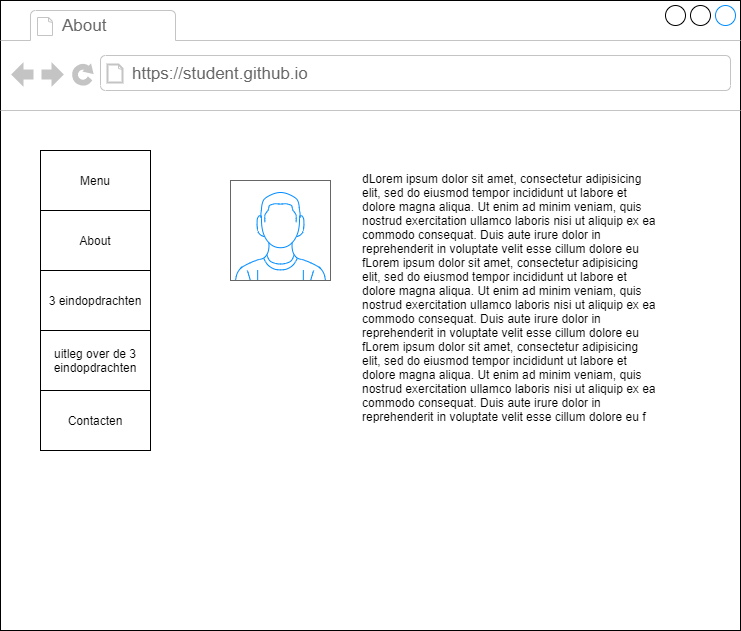

The diagram above was exported from draw.io. Its source (the exported page's mxGraphModel, read from the mxfile embedded in the PNG):
<mxGraphModel dx="1250" dy="610" grid="1" gridSize="10" guides="1" tooltips="1" connect="1" arrows="1" fold="1" page="1" pageScale="1" pageWidth="850" pageHeight="1100" math="0" shadow="0">
  <root>
    <mxCell id="0" />
    <mxCell id="1" parent="0" />
    <mxCell id="2" value="" style="strokeWidth=1;shadow=0;dashed=0;align=center;html=1;shape=mxgraph.mockup.containers.browserWindow;rSize=0;strokeColor=#000000;strokeColor2=#008cff;strokeColor3=#c4c4c4;mainText=,;recursiveResize=0;" parent="1" vertex="1">
      <mxGeometry x="50" y="90" width="740" height="630" as="geometry" />
    </mxCell>
    <mxCell id="3" value="About" style="strokeWidth=1;shadow=0;dashed=0;align=center;html=1;shape=mxgraph.mockup.containers.anchor;fontSize=17;fontColor=#666666;align=left;" parent="2" vertex="1">
      <mxGeometry x="60" y="12" width="110" height="26" as="geometry" />
    </mxCell>
    <mxCell id="4" value="https://student.github.io" style="strokeWidth=1;shadow=0;dashed=0;align=center;html=1;shape=mxgraph.mockup.containers.anchor;rSize=0;fontSize=17;fontColor=#666666;align=left;" parent="2" vertex="1">
      <mxGeometry x="130" y="60" width="250" height="26" as="geometry" />
    </mxCell>
    <mxCell id="5" value="" style="verticalLabelPosition=bottom;shadow=0;dashed=0;align=center;html=1;verticalAlign=top;strokeWidth=1;shape=mxgraph.mockup.containers.userMale;strokeColor=#666666;strokeColor2=#008cff;" parent="2" vertex="1">
      <mxGeometry x="230" y="180" width="100" height="100" as="geometry" />
    </mxCell>
    <mxCell id="16" value="d&lt;span style=&quot;font-family: &amp;#34;helvetica&amp;#34;&quot;&gt;Lorem ipsum dolor sit amet, consectetur adipisicing elit, sed do eiusmod tempor incididunt ut labore et dolore magna aliqua. Ut enim ad minim veniam, quis nostrud exercitation ullamco laboris nisi ut aliquip ex ea commodo consequat. Duis aute irure dolor in reprehenderit in voluptate velit esse cillum dolore eu f&lt;/span&gt;&lt;span style=&quot;font-family: &amp;#34;helvetica&amp;#34;&quot;&gt;Lorem ipsum dolor sit amet, consectetur adipisicing elit, sed do eiusmod tempor incididunt ut labore et dolore magna aliqua. Ut enim ad minim veniam, quis nostrud exercitation ullamco laboris nisi ut aliquip ex ea commodo consequat. Duis aute irure dolor in reprehenderit in voluptate velit esse cillum dolore eu f&lt;/span&gt;&lt;span style=&quot;font-family: &amp;#34;helvetica&amp;#34;&quot;&gt;Lorem ipsum dolor sit amet, consectetur adipisicing elit, sed do eiusmod tempor incididunt ut labore et dolore magna aliqua. Ut enim ad minim veniam, quis nostrud exercitation ullamco laboris nisi ut aliquip ex ea commodo consequat. Duis aute irure dolor in reprehenderit in voluptate velit esse cillum dolore eu f&lt;/span&gt;" style="text;spacingTop=-5;whiteSpace=wrap;html=1;align=left;fontSize=12;fontFamily=Helvetica;fillColor=none;strokeColor=none;shadow=0;" parent="2" vertex="1">
      <mxGeometry x="360" y="170" width="300" height="260" as="geometry" />
    </mxCell>
    <mxCell id="17" value="" style="shape=table;html=1;whiteSpace=wrap;startSize=0;container=1;collapsible=0;childLayout=tableLayout;strokeColor=#000000;shadow=0;" vertex="1" parent="2">
      <mxGeometry x="40" y="150" width="110" height="300" as="geometry" />
    </mxCell>
    <mxCell id="18" value="" style="shape=partialRectangle;html=1;whiteSpace=wrap;collapsible=0;dropTarget=0;pointerEvents=0;fillColor=none;top=0;left=0;bottom=0;right=0;points=[[0,0.5],[1,0.5]];portConstraint=eastwest;" vertex="1" parent="17">
      <mxGeometry width="110" height="60" as="geometry" />
    </mxCell>
    <mxCell id="19" value="Menu" style="shape=partialRectangle;html=1;whiteSpace=wrap;connectable=0;overflow=hidden;fillColor=none;top=0;left=0;bottom=0;right=0;" vertex="1" parent="18">
      <mxGeometry width="110" height="60" as="geometry" />
    </mxCell>
    <mxCell id="20" value="" style="shape=partialRectangle;html=1;whiteSpace=wrap;collapsible=0;dropTarget=0;pointerEvents=0;fillColor=none;top=0;left=0;bottom=0;right=0;points=[[0,0.5],[1,0.5]];portConstraint=eastwest;" vertex="1" parent="17">
      <mxGeometry y="60" width="110" height="60" as="geometry" />
    </mxCell>
    <mxCell id="21" value="About" style="shape=partialRectangle;html=1;whiteSpace=wrap;connectable=0;overflow=hidden;fillColor=none;top=0;left=0;bottom=0;right=0;" vertex="1" parent="20">
      <mxGeometry width="110" height="60" as="geometry" />
    </mxCell>
    <mxCell id="22" value="" style="shape=partialRectangle;html=1;whiteSpace=wrap;collapsible=0;dropTarget=0;pointerEvents=0;fillColor=none;top=0;left=0;bottom=0;right=0;points=[[0,0.5],[1,0.5]];portConstraint=eastwest;" vertex="1" parent="17">
      <mxGeometry y="120" width="110" height="60" as="geometry" />
    </mxCell>
    <mxCell id="23" value="3 eindopdrachten" style="shape=partialRectangle;html=1;whiteSpace=wrap;connectable=0;overflow=hidden;fillColor=none;top=0;left=0;bottom=0;right=0;" vertex="1" parent="22">
      <mxGeometry width="110" height="60" as="geometry" />
    </mxCell>
    <mxCell id="24" value="" style="shape=partialRectangle;html=1;whiteSpace=wrap;collapsible=0;dropTarget=0;pointerEvents=0;fillColor=none;top=0;left=0;bottom=0;right=0;points=[[0,0.5],[1,0.5]];portConstraint=eastwest;" vertex="1" parent="17">
      <mxGeometry y="180" width="110" height="60" as="geometry" />
    </mxCell>
    <mxCell id="25" value="uitleg over de 3 eindopdrachten" style="shape=partialRectangle;html=1;whiteSpace=wrap;connectable=0;overflow=hidden;fillColor=none;top=0;left=0;bottom=0;right=0;" vertex="1" parent="24">
      <mxGeometry width="110" height="60" as="geometry" />
    </mxCell>
    <mxCell id="26" value="" style="shape=partialRectangle;html=1;whiteSpace=wrap;collapsible=0;dropTarget=0;pointerEvents=0;fillColor=none;top=0;left=0;bottom=0;right=0;points=[[0,0.5],[1,0.5]];portConstraint=eastwest;" vertex="1" parent="17">
      <mxGeometry y="240" width="110" height="60" as="geometry" />
    </mxCell>
    <mxCell id="27" value="Contacten" style="shape=partialRectangle;html=1;whiteSpace=wrap;connectable=0;overflow=hidden;fillColor=none;top=0;left=0;bottom=0;right=0;" vertex="1" parent="26">
      <mxGeometry width="110" height="60" as="geometry" />
    </mxCell>
  </root>
</mxGraphModel>